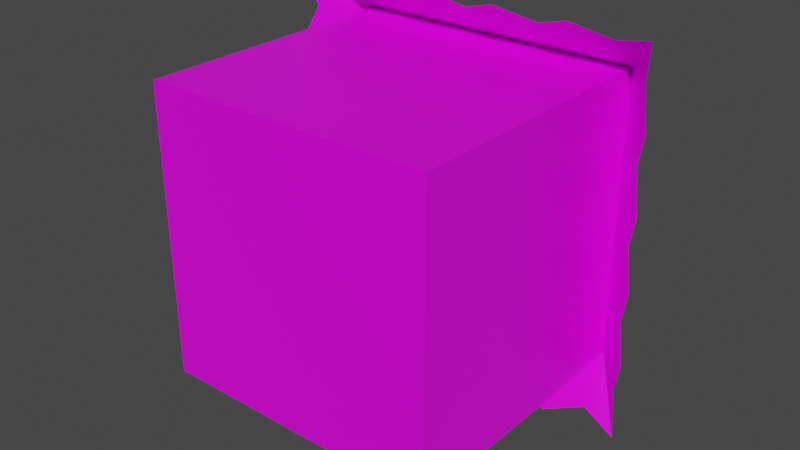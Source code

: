 # Source: grass.blend  (saved by Blender 2.82.7; exported with 4.5.12 LTS)
import bpy
from mathutils import Matrix  # noqa: F401  (used for matrix-valued properties, if any)

bpy.ops.wm.read_factory_settings(use_empty=True)
scene = bpy.context.scene
scene.name = 'Scene'

# ---- collections
col_normal = bpy.data.collections.new('normal'); scene.collection.children.link(col_normal)

# ---- images (referenced by path relative to the original .blend; pixels are not part of the script)
import os
ASSET_DIR = os.environ.get("B2B_ASSET_DIR", "")  # directory of the original .blend (textures are referenced by path, not embedded)
HERE = os.path.dirname(os.path.abspath(__file__))  # packed textures are extracted next to this script under _unpacked/

def load_image(name, relpath, width, height, colorspace="sRGB"):
    """Load a texture the original file referenced (path relative to the .blend, or extracted next to this script)."""
    p = next((c for c in (os.path.join(HERE, relpath), os.path.join(ASSET_DIR, relpath)) if relpath and os.path.exists(c)), "")
    if p:
        img = bpy.data.images.load(p, check_existing=True)
        img.name = name
    else:  # same state as the original file: an image datablock whose file is absent (Cycles renders it pink)
        img = bpy.data.images.new(name, width, height)
        img.source = "FILE"
        img.filepath = "//" + (relpath or name)
    img.colorspace_settings.name = colorspace
    return img
img_normal_png_001 = load_image('normal.png.001', 'normal.png', 1024, 1024, 'sRGB')

# ---- materials (node trees are filled in below, after node groups)
mat_blockguide = bpy.data.materials.new('blockguide')
mat_blockguide.alpha_threshold = 0.0
mat_blockguide.use_transparent_shadow = False
mat_blockguide.line_color = (0.0, 0.0, 0.0, 1.0)

# ---- material node trees
mat_blockguide.use_nodes = True; mat_blockguide.node_tree.nodes.clear()
_N = mat_blockguide.node_tree.nodes; _L = mat_blockguide.node_tree.links
n0 = _N.new('ShaderNodeOutputMaterial'); n0.name = 'Material Output'; n0.location = (300, 300)
n1 = _N.new('ShaderNodeBsdfPrincipled'); n1.name = 'Principled BSDF'; n1.location = (-73, 481)
n1.distribution = 'GGX'
n1.subsurface_method = 'BURLEY'
n1.inputs[2].default_value = 0.4
n1.inputs[3].default_value = 1.45
n1.inputs[27].default_value = (0.0, 0.0, 0.0, 1.0)
n1.inputs[28].default_value = 1.0
n2 = _N.new('ShaderNodeTexImage'); n2.name = 'Image Texture'; n2.location = (-350, 548)
n2.image = img_normal_png_001
_L.new(n1.outputs[0], n0.inputs[0])
_L.new(n2.outputs[0], n1.inputs[0])
n0.is_active_output = True

# ---- world
world_world = bpy.data.worlds.new('World'); scene.world = world_world
world_world.use_nodes = True; world_world.node_tree.nodes.clear()
_N = world_world.node_tree.nodes; _L = world_world.node_tree.links
n0 = _N.new('ShaderNodeOutputWorld'); n0.name = 'World Output'; n0.location = (300, 300)
n1 = _N.new('ShaderNodeBackground'); n1.name = 'Background'; n1.location = (10, 300)
n1.inputs[0].default_value = (0.05088, 0.05088, 0.05088, 1.0)
_L.new(n1.outputs[0], n0.inputs[0])
n0.is_active_output = True
world_world.color = (0.05088, 0.05088, 0.05088)
world_world.use_sun_shadow = False
world_world.sun_shadow_jitter_overblur = 0.0

# ---- meshes
me_cube_001 = bpy.data.meshes.new('Cube.001')
me_cube_001.from_pydata([(0.5, 0.9675, -0.5), (0.5, -2.186e-08, 0.5), (-0.5, 0.9675, -0.5), (-0.5, 2.186e-08, 0.5), (0.6631, 0.767, -0.6528), (0.5, -2.186e-08, -0.5), (-0.6516, 0.766, -0.6583), (-0.5, 2.186e-08, -0.5), (0.4675, 1.0, 0.4675), (0.5, 0.9675, 0.5), (-0.4675, 1.0, 0.4675), (-0.5, 0.9675, 0.5), (0.4675, 1.0, -0.4675), (-0.4675, 1.0, -0.4675), (-0.5094, 0.8161, -0.6218), (-0.3795, 0.766, -0.6636), (-0.2496, 0.8161, -0.6218), (-0.1197, 0.766, -0.6636), (0.01014, 0.8161, -0.6218), (0.14, 0.766, -0.6636), (0.2699, 0.8161, -0.6218), (0.3998, 0.766, -0.6636), (0.5296, 0.8161, -0.6218), (0.6575, 0.768, 0.6619), (-0.6572, 0.767, 0.6564), (-0.5205, 0.8182, 0.6255), (-0.3906, 0.768, 0.6671), (-0.2608, 0.8182, 0.6255), (-0.1309, 0.768, 0.6671), (-0.001021, 0.8182, 0.6255), (0.1289, 0.768, 0.6671), (0.2587, 0.8182, 0.6255), (0.3886, 0.768, 0.6671), (0.5185, 0.8182, 0.6255), (0.625, 0.8182, -0.5121), (0.6667, 0.768, -0.3822), (0.625, 0.8182, -0.2523), (0.6667, 0.768, -0.1225), (0.625, 0.8182, 0.007415), (0.6667, 0.768, 0.1373), (0.625, 0.8182, 0.2672), (0.6667, 0.768, 0.397), (0.625, 0.8182, 0.5269), (-0.6222, 0.8161, -0.5232), (-0.664, 0.766, -0.3934), (-0.6222, 0.8161, -0.2635), (-0.664, 0.766, -0.1336), (-0.6222, 0.8161, -0.003743), (-0.664, 0.766, 0.1261), (-0.6222, 0.8161, 0.256), (-0.664, 0.766, 0.3859), (-0.6222, 0.8161, 0.5157)], [], [(3, 11, 2, 7), (7, 2, 0, 5), (6, 2, 0, 4, 22, 21, 20, 19, 18, 17, 16, 15, 14), (5, 1, 3, 7), (8, 12, 13, 10), (1, 9, 11, 3), (10, 13, 2, 11), (8, 10, 11, 9), (13, 12, 0, 2), (12, 8, 9, 0), (5, 0, 9, 1), (24, 25, 26, 27, 28, 29, 30, 31, 32, 33, 23, 9, 11), (23, 42, 41, 40, 39, 38, 37, 36, 35, 34, 4, 0, 9), (24, 11, 2, 6, 43, 44, 45, 46, 47, 48, 49, 50, 51)])
_uv = me_cube_001.uv_layers.new(name='UVMap')
_uv.uv.foreach_set('vector', [0.5, 0.0, 0.4984, 0.5024, -0.00155, 0.5024, 0.0, 0.0, 0.5, 0.5, 0.5, 0.9839, 1.0, 0.9838, 1.0, 0.5, 0.01018, 0.5073, 0.01018, 0.98, 0.4829, 0.98, 0.4829, 0.5073, 0.4356, 0.5073, 0.3884, 0.5073, 0.3411, 0.5073, 0.2938, 0.5073, 0.2465, 0.5073, 0.1993, 0.5073, 0.152, 0.5073, 0.1047, 0.5073, 0.05745, 0.5073, 0.5, 1.0, 1.0, 1.0, 1.0, 0.5, 0.5, 0.5, 0.4772, 0.9773, 0.02271, 0.9773, 0.02271, 0.5227, 0.4772, 0.5227, 1.0, 0.0, 0.9984, 0.5024, 0.4984, 0.5024, 0.5, 0.0, 0.4772, 0.5227, 0.02271, 0.5227, 0.005403, 0.5092, 0.4915, 0.5092, 0.4772, 0.9773, 0.4772, 0.5227, 0.493, 0.5069, 0.493, 0.9931, 0.02271, 0.5227, 0.02271, 0.9773, 0.00691, 0.9931, 0.00691, 0.5069, 0.02271, 0.9773, 0.4772, 0.9773, 0.493, 0.9931, 0.00691, 0.9931, 0.5, 0.5, 0.5, 0.9838, 1.0, 0.9838, 1.0, 0.5, 0.01018, 0.5073, 0.05745, 0.5073, 0.1047, 0.5073, 0.152, 0.5073, 0.1993, 0.5073, 0.2465, 0.5073, 0.2938, 0.5073, 0.3411, 0.5073, 0.3884, 0.5073, 0.4356, 0.5073, 0.4829, 0.5073, 0.4829, 0.98, 0.01018, 0.98, 0.01018, 0.5073, 0.05745, 0.5073, 0.1047, 0.5073, 0.152, 0.5073, 0.1993, 0.5073, 0.2465, 0.5073, 0.2938, 0.5073, 0.3411, 0.5073, 0.3884, 0.5073, 0.4356, 0.5073, 0.4829, 0.5073, 0.4829, 0.98, 0.01018, 0.98, 0.01018, 0.5073, 0.01018, 0.98, 0.4829, 0.98, 0.4829, 0.5073, 0.4356, 0.5073, 0.3884, 0.5073, 0.3411, 0.5073, 0.2938, 0.5073, 0.2465, 0.5073, 0.1993, 0.5073, 0.152, 0.5073, 0.1047, 0.5073, 0.05745, 0.5073])
me_cube_001.materials.append(mat_blockguide)
me_cube_001.use_remesh_preserve_volume = False
me_cube_001.use_remesh_preserve_attributes = False
me_cube_001.use_mirror_vertex_groups = False
me_cube_001.update()

# ---- objects
ob_grass = bpy.data.objects.new('grass', me_cube_001)

# ---- transforms, parenting, visibility, modifiers, constraints
ob_grass.location = (0.0, 0.0, 0.0)
ob_grass.lock_rotations_4d = False
ob_grass.empty_display_type = 'ARROWS'
ob_grass.lineart.crease_threshold = 0.0

# ---- collection membership
col_normal.objects.link(ob_grass)

# ---- scene / render settings (as saved in the file)
scene.frame_start = 1; scene.frame_end = 250; scene.frame_set(1)
scene.render.engine = 'BLENDER_EEVEE_NEXT'
scene.cycles.use_denoising = False
scene.cycles.samples = 128
scene.cycles.sampling_pattern = 'TABULATED_SOBOL'
scene.cycles.use_adaptive_sampling = False
scene.cycles.use_light_tree = False
scene.view_settings.view_transform = 'Filmic'
bpy.context.view_layer.update()

# ---- added for rendering (the .blend has no active camera and no usable light): camera, sun
cam_auto = bpy.data.cameras.new('AutoCamera')
cam_auto.lens = 50.0
cam_auto.sensor_width = 36.0
cam_auto.clip_end = 1000.0
ob_auto_camera = bpy.data.objects.new('AutoCamera', cam_auto)
scene.collection.objects.link(ob_auto_camera)
ob_auto_camera.location = (1.97301, -1.86601, 1.57909)
ob_auto_camera.rotation_euler = (1.09748, -7.21219e-08, 0.694738)
scene.camera = ob_auto_camera
light_auto_sun = bpy.data.lights.new('AutoSun', 'SUN')
light_auto_sun.energy = 3.0
light_auto_sun.angle = 0.0523599
ob_auto_sun = bpy.data.objects.new('AutoSun', light_auto_sun)
scene.collection.objects.link(ob_auto_sun)
ob_auto_sun.rotation_euler = (0.872665, 0.174533, 0.523599)
bpy.context.view_layer.update()
